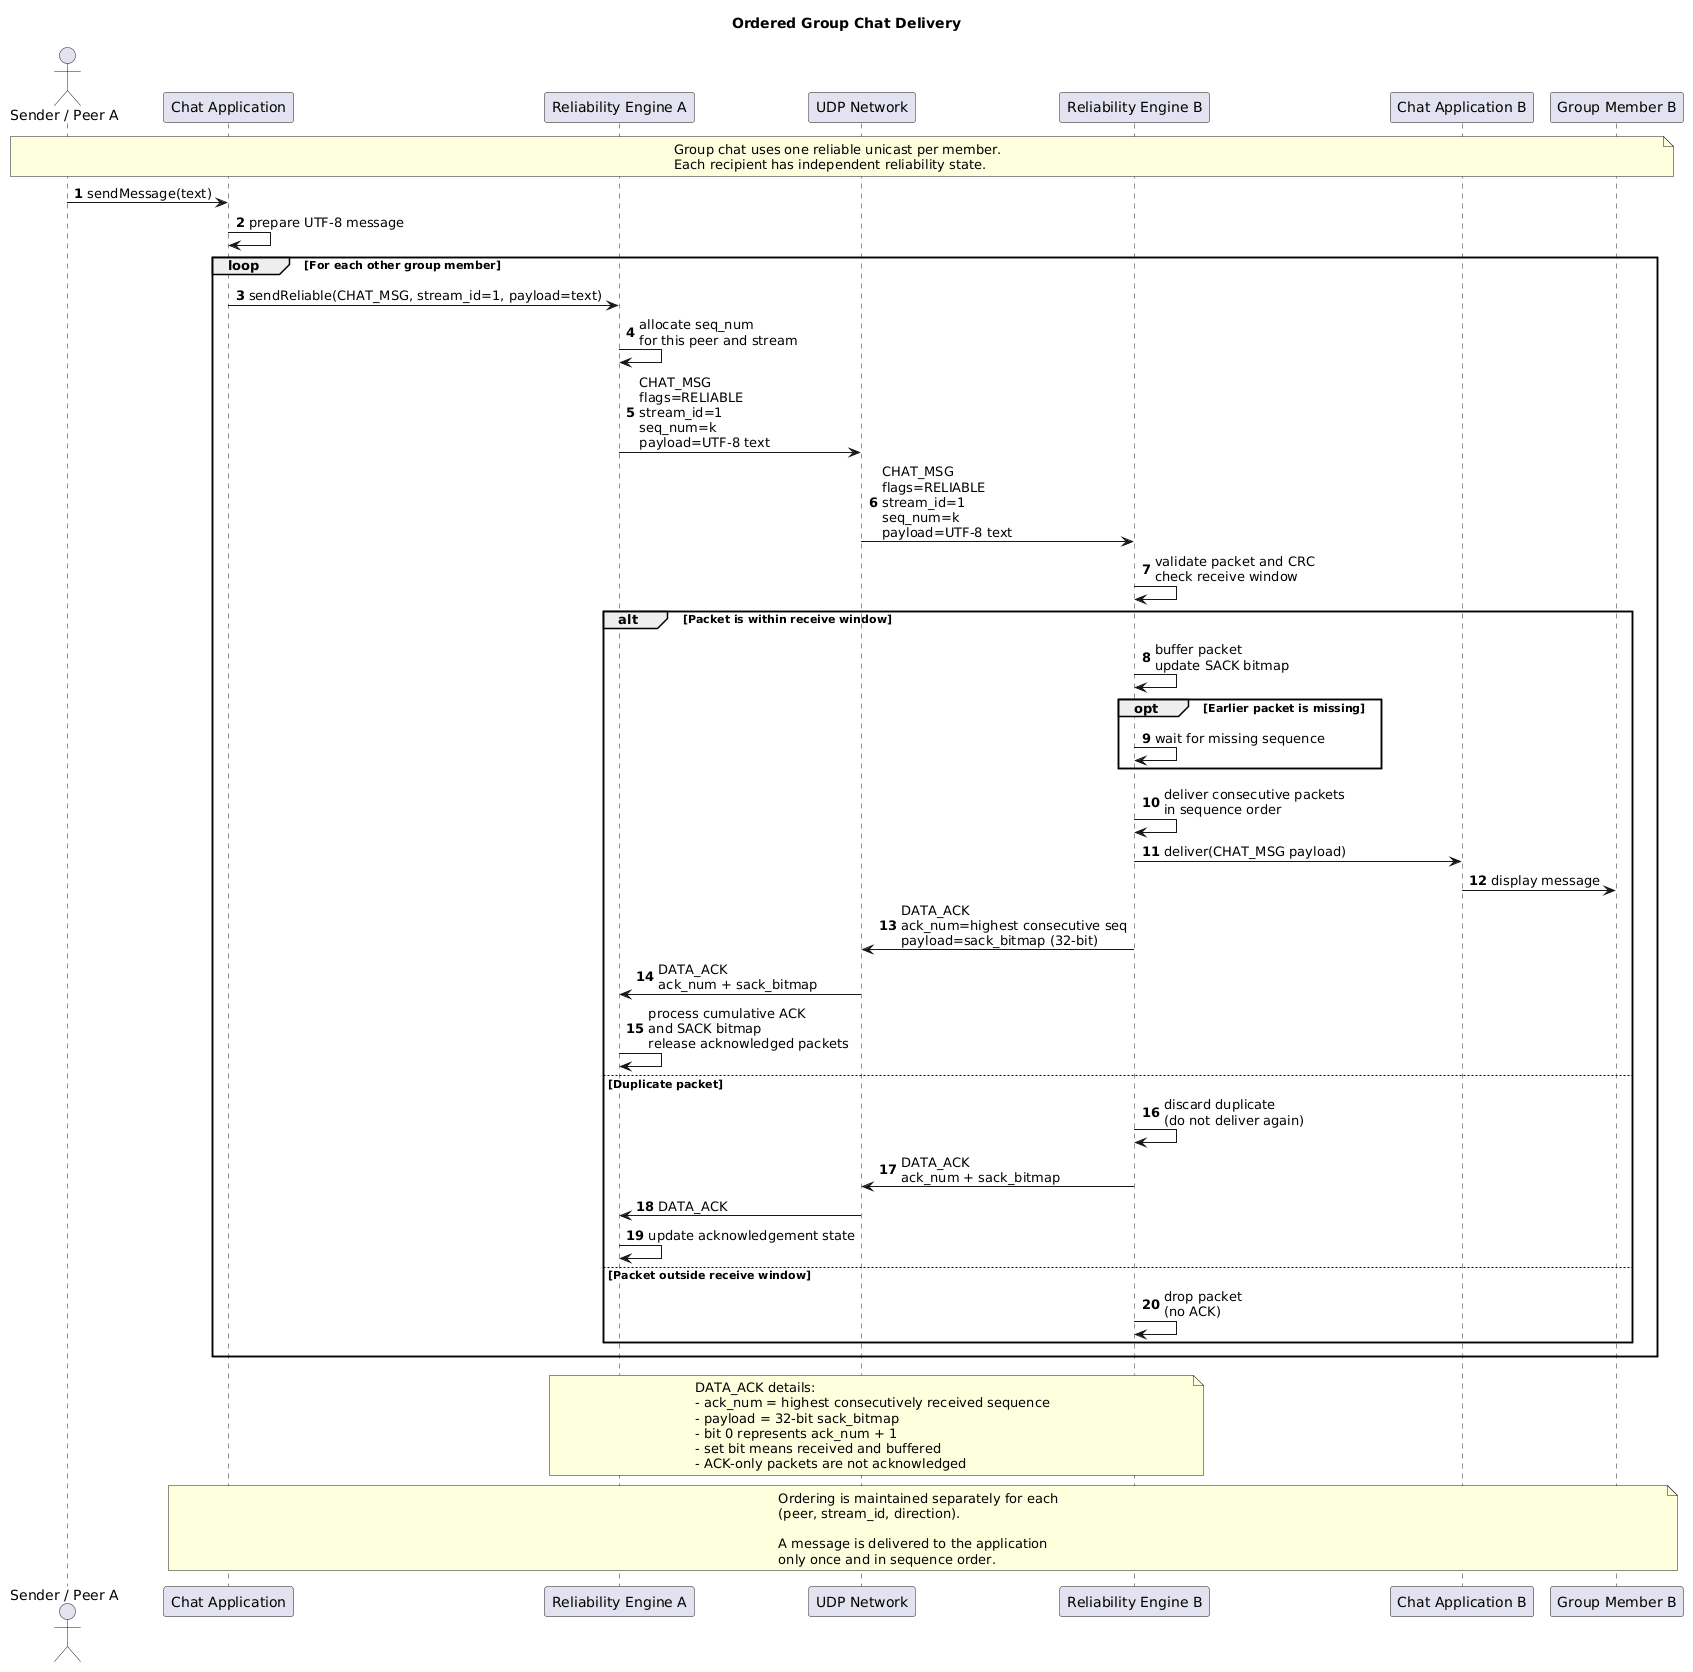

The diagram above was rendered by PlantUML. Its source (embedded in the PNG):
@startuml
title Ordered Group Chat Delivery

autonumber

actor "Sender / Peer A" as Sender
participant "Chat Application" as Chat
participant "Reliability Engine A" as RelA
participant "UDP Network" as Network
participant "Reliability Engine B" as RelB
participant "Chat Application B" as ChatB
participant "Group Member B" as PeerB

note over Sender, PeerB
  Group chat uses one reliable unicast per member.
  Each recipient has independent reliability state.
end note

Sender -> Chat : sendMessage(text)
Chat -> Chat : prepare UTF-8 message

loop For each other group member
    Chat -> RelA : sendReliable(CHAT_MSG, stream_id=1, payload=text)

    RelA -> RelA : allocate seq_num\nfor this peer and stream
    RelA -> Network : CHAT_MSG\nflags=RELIABLE\nstream_id=1\nseq_num=k\npayload=UTF-8 text

    Network -> RelB : CHAT_MSG\nflags=RELIABLE\nstream_id=1\nseq_num=k\npayload=UTF-8 text

    RelB -> RelB : validate packet and CRC\ncheck receive window

    alt Packet is within receive window
        RelB -> RelB : buffer packet\nupdate SACK bitmap

        opt Earlier packet is missing
            RelB -> RelB : wait for missing sequence
        end

        RelB -> RelB : deliver consecutive packets\nin sequence order
        RelB -> ChatB : deliver(CHAT_MSG payload)
        ChatB -> PeerB : display message

        RelB -> Network : DATA_ACK\nack_num=highest consecutive seq\npayload=sack_bitmap (32-bit)
        Network -> RelA : DATA_ACK\nack_num + sack_bitmap

        RelA -> RelA : process cumulative ACK\nand SACK bitmap\nrelease acknowledged packets

    else Duplicate packet
        RelB -> RelB : discard duplicate\n(do not deliver again)
        RelB -> Network : DATA_ACK\nack_num + sack_bitmap
        Network -> RelA : DATA_ACK
        RelA -> RelA : update acknowledgement state

    else Packet outside receive window
        RelB -> RelB : drop packet\n(no ACK)
    end
end

note over RelA, RelB
  DATA_ACK details:
  - ack_num = highest consecutively received sequence
  - payload = 32-bit sack_bitmap
  - bit 0 represents ack_num + 1
  - set bit means received and buffered
  - ACK-only packets are not acknowledged
end note

note over Chat, PeerB
  Ordering is maintained separately for each
  (peer, stream_id, direction).

  A message is delivered to the application
  only once and in sequence order.
end note
@enduml